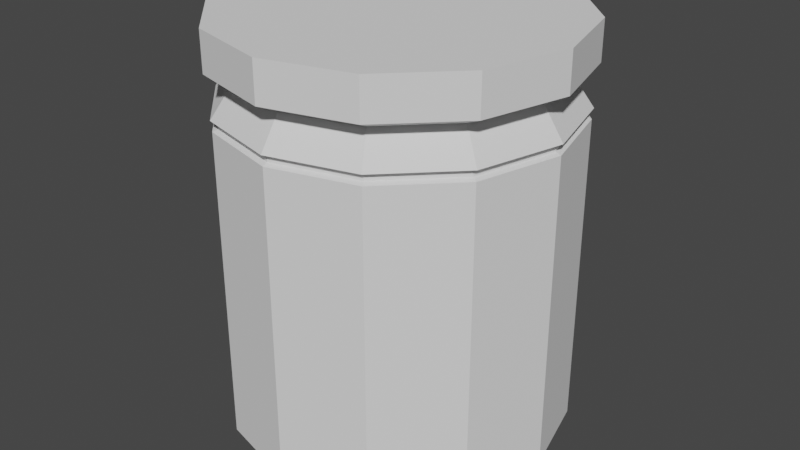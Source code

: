 # Source: protien.blend  (saved by Blender 3.3.6; exported with 4.5.12 LTS)
import bpy
from mathutils import Matrix  # noqa: F401  (used for matrix-valued properties, if any)

bpy.ops.wm.read_factory_settings(use_empty=True)
scene = bpy.context.scene
scene.name = 'Scene'

# ---- collections
col_collection = bpy.data.collections.new('Collection'); scene.collection.children.link(col_collection)

# ---- world
world_world = bpy.data.worlds.new('World'); scene.world = world_world
world_world.use_nodes = True; world_world.node_tree.nodes.clear()
_N = world_world.node_tree.nodes; _L = world_world.node_tree.links
n0 = _N.new('ShaderNodeOutputWorld'); n0.name = 'World Output'; n0.location = (300, 300)
n1 = _N.new('ShaderNodeBackground'); n1.name = 'Background'; n1.location = (10, 300)
n1.inputs[0].default_value = (0.05088, 0.05088, 0.05088, 1.0)
_L.new(n1.outputs[0], n0.inputs[0])
n0.is_active_output = True
world_world.color = (0.05088, 0.05088, 0.05088)
world_world.use_sun_shadow = False
world_world.sun_shadow_jitter_overblur = 0.0

# ---- meshes
me_cylinder_001 = bpy.data.meshes.new('Cylinder.001')
me_cylinder_001.from_pydata([(0.0, 1.69, -1.97), (0.0, 1.69, 1.145), (0.845, 1.464, -1.97), (0.845, 1.464, 1.145), (1.464, 0.845, -1.97), (1.464, 0.845, 1.145), (1.69, 0.0, -1.97), (1.69, 0.0, 1.145), (1.464, -0.845, -1.97), (1.464, -0.845, 1.145), (0.845, -1.464, -1.97), (0.845, -1.464, 1.145), (0.0, -1.69, -1.97), (0.0, -1.69, 1.145), (-0.845, -1.464, -1.97), (-0.845, -1.464, 1.145), (-1.464, -0.845, -1.97), (-1.464, -0.845, 1.145), (-1.69, 0.0, -1.97), (-1.69, 0.0, 1.145), (-1.464, 0.845, -1.97), (-1.464, 0.845, 1.145), (-0.845, 1.464, -1.97), (-0.845, 1.464, 1.145), (1.785e-09, 1.333, -2.126), (0.6665, 1.154, -2.126), (1.154, 0.6665, -2.126), (1.333, -2.099e-09, -2.126), (1.154, -0.6665, -2.126), (0.6665, -1.154, -2.126), (1.785e-09, -1.333, -2.126), (-0.6665, -1.154, -2.126), (-1.154, -0.6665, -2.126), (-1.333, -2.099e-09, -2.126), (-1.154, 0.6665, -2.126), (-0.6665, 1.154, -2.126), (0.8184, 1.417, 1.166), (7.837e-10, 1.637, 1.166), (1.417, 0.8184, 1.166), (1.637, -3.135e-10, 1.166), (1.417, -0.8184, 1.166), (0.8184, -1.417, 1.166), (7.837e-10, -1.637, 1.166), (-0.8184, -1.417, 1.166), (-1.417, -0.8184, 1.166), (-1.637, -3.135e-10, 1.166), (-1.417, 0.8184, 1.166), (-0.8184, 1.417, 1.166), (0.8184, 1.417, 1.228), (7.837e-10, 1.637, 1.228), (1.417, 0.8184, 1.228), (1.637, -3.135e-10, 1.228), (1.417, -0.8184, 1.228), (0.8184, -1.417, 1.228), (7.837e-10, -1.637, 1.228), (-0.8184, -1.417, 1.228), (-1.417, -0.8184, 1.228), (-1.637, -3.135e-10, 1.228), (-1.417, 0.8184, 1.228), (-0.8184, 1.417, 1.228), (0.8512, 1.474, 1.248), (1.015e-09, 1.702, 1.248), (1.474, 0.8512, 1.248), (1.702, 4.721e-10, 1.248), (1.474, -0.8512, 1.248), (0.8512, -1.474, 1.248), (1.015e-09, -1.702, 1.248), (-0.8512, -1.474, 1.248), (-1.474, -0.8512, 1.248), (-1.702, 4.721e-10, 1.248), (-1.474, 0.8512, 1.248), (-0.8512, 1.474, 1.248), (0.8048, 1.394, 1.382), (-1.234e-10, 1.61, 1.382), (1.394, 0.8048, 1.382), (1.61, -6.364e-10, 1.382), (1.394, -0.8048, 1.382), (0.8048, -1.394, 1.382), (-1.234e-10, -1.61, 1.382), (-0.8048, -1.394, 1.382), (-1.394, -0.8048, 1.382), (-1.61, -6.364e-10, 1.382), (-1.394, 0.8048, 1.382), (-0.8048, 1.394, 1.382), (0.7459, 1.292, 1.555), (2.492e-10, 1.492, 1.555), (1.292, 0.7459, 1.555), (1.492, -1.317e-09, 1.555), (1.292, -0.7459, 1.555), (0.7459, -1.292, 1.555), (2.492e-10, -1.492, 1.555), (-0.7459, -1.292, 1.555), (-1.292, -0.7459, 1.555), (-1.492, -1.317e-09, 1.555), (-1.292, 0.7459, 1.555), (-0.7459, 1.292, 1.555), (0.8644, 1.497, 1.662), (-6.813e-09, 1.729, 1.662), (1.497, 0.8644, 1.662), (1.729, -1.526e-09, 1.662), (1.497, -0.8644, 1.662), (0.8644, -1.497, 1.662), (-6.813e-09, -1.729, 1.662), (-0.8644, -1.497, 1.662), (-1.497, -0.8644, 1.662), (-1.729, -1.526e-09, 1.662), (-1.497, 0.8644, 1.662), (-0.8644, 1.497, 1.662), (0.8644, 1.497, 2.054), (-6.813e-09, 1.729, 2.054), (1.497, 0.8644, 2.054), (1.729, -1.526e-09, 2.054), (1.497, -0.8644, 2.054), (0.8644, -1.497, 2.054), (-6.813e-09, -1.729, 2.054), (-0.8644, -1.497, 2.054), (-1.497, -0.8644, 2.054), (-1.729, -1.526e-09, 2.054), (-1.497, 0.8644, 2.054), (-0.8644, 1.497, 2.054)], [], [(0, 1, 3, 2), (2, 3, 5, 4), (4, 5, 7, 6), (6, 7, 9, 8), (8, 9, 11, 10), (10, 11, 13, 12), (12, 13, 15, 14), (14, 15, 17, 16), (16, 17, 19, 18), (18, 19, 21, 20), (15, 13, 42, 43), (20, 21, 23, 22), (22, 23, 1, 0), (6, 8, 28, 27), (24, 25, 26, 27, 28, 29, 30, 31, 32, 33, 34, 35), (22, 0, 24, 35), (0, 2, 25, 24), (4, 6, 27, 26), (20, 22, 35, 34), (2, 4, 26, 25), (18, 20, 34, 33), (16, 18, 33, 32), (14, 16, 32, 31), (12, 14, 31, 30), (10, 12, 30, 29), (8, 10, 29, 28), (41, 40, 52, 53), (13, 11, 41, 42), (11, 9, 40, 41), (9, 7, 39, 40), (1, 23, 47, 37), (3, 1, 37, 36), (7, 5, 38, 39), (23, 21, 46, 47), (5, 3, 36, 38), (21, 19, 45, 46), (19, 17, 44, 45), (17, 15, 43, 44), (53, 52, 64, 65), (37, 47, 59, 49), (38, 36, 48, 50), (45, 44, 56, 57), (42, 41, 53, 54), (39, 38, 50, 51), (46, 45, 57, 58), (43, 42, 54, 55), (40, 39, 51, 52), (47, 46, 58, 59), (36, 37, 49, 48), (44, 43, 55, 56), (68, 67, 79, 80), (49, 59, 71, 61), (50, 48, 60, 62), (57, 56, 68, 69), (54, 53, 65, 66), (51, 50, 62, 63), (58, 57, 69, 70), (55, 54, 66, 67), (52, 51, 63, 64), (59, 58, 70, 71), (48, 49, 61, 60), (56, 55, 67, 68), (72, 73, 85, 84), (65, 64, 76, 77), (61, 71, 83, 73), (62, 60, 72, 74), (69, 68, 80, 81), (66, 65, 77, 78), (63, 62, 74, 75), (70, 69, 81, 82), (67, 66, 78, 79), (64, 63, 75, 76), (71, 70, 82, 83), (60, 61, 73, 72), (95, 94, 106, 107), (80, 79, 91, 92), (77, 76, 88, 89), (73, 83, 95, 85), (74, 72, 84, 86), (81, 80, 92, 93), (78, 77, 89, 90), (75, 74, 86, 87), (82, 81, 93, 94), (79, 78, 90, 91), (76, 75, 87, 88), (83, 82, 94, 95), (100, 99, 111, 112), (84, 85, 97, 96), (92, 91, 103, 104), (89, 88, 100, 101), (85, 95, 107, 97), (86, 84, 96, 98), (93, 92, 104, 105), (90, 89, 101, 102), (87, 86, 98, 99), (94, 93, 105, 106), (91, 90, 102, 103), (88, 87, 99, 100), (108, 109, 119, 118, 117, 116, 115, 114, 113, 112, 111, 110), (107, 106, 118, 119), (96, 97, 109, 108), (104, 103, 115, 116), (101, 100, 112, 113), (97, 107, 119, 109), (98, 96, 108, 110), (105, 104, 116, 117), (102, 101, 113, 114), (99, 98, 110, 111), (106, 105, 117, 118), (103, 102, 114, 115)])
_uv = me_cylinder_001.uv_layers.new(name='UVMap')
_uv.uv.foreach_set('vector', [0.8389, 0.335, 0.8389, 0.6521, 0.7498, 0.6521, 0.7498, 0.335, 0.7498, 0.335, 0.7498, 0.6521, 0.6727, 0.6521, 0.6727, 0.335, 0.2434, 0.6803, 0.2434, 0.9975, 0.1663, 0.9975, 0.1663, 0.6803, 0.1663, 0.6803, 0.1663, 0.9975, 0.07716, 0.9975, 0.07716, 0.6803, 0.07716, 0.6803, 0.07716, 0.9975, 0.0, 0.9975, 0.0, 0.6803, 0.9161, 0.6521, 0.9161, 0.9693, 0.8389, 0.9693, 0.8389, 0.6521, 0.8389, 0.6521, 0.8389, 0.9693, 0.7498, 0.9693, 0.7498, 0.6521, 0.7498, 0.6521, 0.7498, 0.9693, 0.6727, 0.9693, 0.6727, 0.6521, 0.9185, 0.0, 0.9185, 0.3172, 0.8414, 0.3172, 0.8414, 0.0, 0.8414, 0.0, 0.8414, 0.3172, 0.7523, 0.3172, 0.7523, 0.0, 0.6727, 0.4567, 0.6727, 0.5458, 0.6674, 0.5444, 0.6674, 0.4581, 0.7523, 0.0, 0.7523, 0.3172, 0.6751, 0.3172, 0.6751, 0.0, 0.9161, 0.335, 0.9161, 0.6521, 0.8389, 0.6521, 0.8389, 0.335, 0.551, 0.6675, 0.6281, 0.712, 0.6024, 0.7378, 0.5416, 0.7026, 0.3753, 0.7986, 0.4104, 0.7378, 0.4713, 0.7026, 0.5416, 0.7026, 0.6024, 0.7378, 0.6375, 0.7986, 0.6375, 0.8689, 0.6024, 0.9297, 0.5416, 0.9649, 0.4713, 0.9649, 0.4104, 0.9297, 0.3753, 0.8689, 0.3402, 0.8783, 0.3402, 0.7892, 0.3753, 0.7986, 0.3753, 0.8689, 0.3402, 0.7892, 0.3847, 0.712, 0.4104, 0.7378, 0.3753, 0.7986, 0.4619, 0.6675, 0.551, 0.6675, 0.5416, 0.7026, 0.4713, 0.7026, 0.3847, 0.9555, 0.3402, 0.8783, 0.3753, 0.8689, 0.4104, 0.9297, 0.3847, 0.712, 0.4619, 0.6675, 0.4713, 0.7026, 0.4104, 0.7378, 0.4619, 1.0, 0.3847, 0.9555, 0.4104, 0.9297, 0.4713, 0.9649, 0.551, 1.0, 0.4619, 1.0, 0.4713, 0.9649, 0.5416, 0.9649, 0.6281, 0.9555, 0.551, 1.0, 0.5416, 0.9649, 0.6024, 0.9297, 0.6727, 0.8783, 0.6281, 0.9555, 0.6024, 0.9297, 0.6375, 0.8689, 0.6727, 0.7892, 0.6727, 0.8783, 0.6375, 0.8689, 0.6375, 0.7986, 0.6281, 0.712, 0.6727, 0.7892, 0.6375, 0.7986, 0.6024, 0.7378, 0.3359, 0.6803, 0.3359, 0.755, 0.3296, 0.755, 0.3296, 0.6803, 0.6727, 0.5458, 0.6281, 0.6229, 0.6243, 0.6191, 0.6674, 0.5444, 0.6281, 0.6229, 0.551, 0.6675, 0.5496, 0.6622, 0.6243, 0.6191, 0.551, 0.6675, 0.4619, 0.6675, 0.4633, 0.6622, 0.5496, 0.6622, 0.3402, 0.4567, 0.3847, 0.3795, 0.3886, 0.3834, 0.3454, 0.4581, 0.3402, 0.5458, 0.3402, 0.4567, 0.3454, 0.4581, 0.3454, 0.5444, 0.4619, 0.6675, 0.3847, 0.6229, 0.3886, 0.6191, 0.4633, 0.6622, 0.3847, 0.3795, 0.4619, 0.335, 0.4633, 0.3402, 0.3886, 0.3834, 0.3847, 0.6229, 0.3402, 0.5458, 0.3454, 0.5444, 0.3886, 0.6191, 0.4619, 0.335, 0.551, 0.335, 0.5496, 0.3402, 0.4633, 0.3402, 0.551, 0.335, 0.6281, 0.3795, 0.6243, 0.3834, 0.5496, 0.3402, 0.6281, 0.3795, 0.6727, 0.4567, 0.6674, 0.4581, 0.6243, 0.3834, 0.6687, 0.1243, 0.6255, 0.04961, 0.6302, 0.04488, 0.6751, 0.1226, 0.9936, 0.496, 0.9936, 0.5707, 0.9873, 0.5707, 0.9873, 0.496, 0.9936, 0.335, 0.9936, 0.4097, 0.9873, 0.4097, 0.9873, 0.335, 0.9874, 0.161, 0.9874, 0.2357, 0.9811, 0.2357, 0.9811, 0.161, 0.3296, 0.8413, 0.3296, 0.9161, 0.3233, 0.9161, 0.3233, 0.8413, 0.3359, 0.8413, 0.3359, 0.9161, 0.3296, 0.9161, 0.3296, 0.8413, 0.9874, 0.07473, 0.9874, 0.161, 0.9811, 0.161, 0.9811, 0.07473, 0.3296, 0.755, 0.3296, 0.8413, 0.3233, 0.8413, 0.3233, 0.755, 0.3359, 0.755, 0.3359, 0.8413, 0.3296, 0.8413, 0.3296, 0.755, 0.9874, 0.0, 0.9874, 0.07473, 0.9811, 0.07473, 0.9811, 0.0, 0.9936, 0.4097, 0.9936, 0.496, 0.9873, 0.496, 0.9873, 0.4097, 0.3296, 0.6803, 0.3296, 0.755, 0.3233, 0.755, 0.3233, 0.6803, 0.9498, 0.2452, 0.9498, 0.1675, 0.9634, 0.165, 0.9634, 0.2385, 0.3466, 0.1243, 0.3466, 0.2106, 0.3402, 0.2124, 0.3402, 0.1226, 0.4645, 0.006468, 0.3898, 0.04961, 0.385, 0.04488, 0.4628, 0.0, 0.4645, 0.3285, 0.5508, 0.3285, 0.5525, 0.335, 0.4628, 0.335, 0.6687, 0.2106, 0.6687, 0.1243, 0.6751, 0.1226, 0.6751, 0.2124, 0.5508, 0.006468, 0.4645, 0.006468, 0.4628, 0.0, 0.5525, 0.0, 0.3898, 0.2854, 0.4645, 0.3285, 0.4628, 0.335, 0.385, 0.2901, 0.6255, 0.2854, 0.6687, 0.2106, 0.6751, 0.2124, 0.6302, 0.2901, 0.6255, 0.04961, 0.5508, 0.006468, 0.5525, 0.0, 0.6302, 0.04488, 0.3466, 0.2106, 0.3898, 0.2854, 0.385, 0.2901, 0.3402, 0.2124, 0.3898, 0.04961, 0.3466, 0.1243, 0.3402, 0.1226, 0.385, 0.04488, 0.5508, 0.3285, 0.6255, 0.2854, 0.6302, 0.2901, 0.5525, 0.335, 0.9697, 0.5, 0.9697, 0.4151, 0.9873, 0.4182, 0.9873, 0.4969, 0.956, 0.8292, 0.956, 0.7515, 0.9697, 0.749, 0.9697, 0.8225, 0.956, 0.4127, 0.956, 0.335, 0.9697, 0.3416, 0.9697, 0.4151, 0.956, 0.5802, 0.956, 0.5024, 0.9697, 0.5, 0.9697, 0.5735, 0.9185, 0.07773, 0.9185, 0.0, 0.9322, 0.006681, 0.9322, 0.08017, 0.9498, 0.07773, 0.9498, 0.0, 0.9634, 0.006681, 0.9634, 0.08017, 0.956, 0.6617, 0.956, 0.584, 0.9697, 0.5907, 0.9697, 0.6642, 0.9185, 0.1675, 0.9185, 0.07773, 0.9322, 0.08017, 0.9322, 0.165, 0.9498, 0.1675, 0.9498, 0.07773, 0.9634, 0.08017, 0.9634, 0.165, 0.956, 0.7515, 0.956, 0.6617, 0.9697, 0.6642, 0.9697, 0.749, 0.9185, 0.2452, 0.9185, 0.1675, 0.9322, 0.165, 0.9322, 0.2385, 0.956, 0.5024, 0.956, 0.4127, 0.9697, 0.4151, 0.9697, 0.5, 0.02332, 0.5496, 0.06264, 0.6177, 0.04557, 0.6348, 0.0, 0.5558, 0.9634, 0.2385, 0.9634, 0.165, 0.9811, 0.1619, 0.9811, 0.23, 0.9697, 0.8225, 0.9697, 0.749, 0.9873, 0.7459, 0.9873, 0.814, 0.9697, 0.4151, 0.9697, 0.3416, 0.9873, 0.3501, 0.9873, 0.4182, 0.9697, 0.5735, 0.9697, 0.5, 0.9873, 0.4969, 0.9873, 0.565, 0.9322, 0.08017, 0.9322, 0.006681, 0.9498, 0.01517, 0.9498, 0.08328, 0.9634, 0.08017, 0.9634, 0.006681, 0.9811, 0.01517, 0.9811, 0.08328, 0.9697, 0.6642, 0.9697, 0.5907, 0.9873, 0.5991, 0.9873, 0.6673, 0.9322, 0.165, 0.9322, 0.08017, 0.9498, 0.08328, 0.9498, 0.1619, 0.9634, 0.165, 0.9634, 0.08017, 0.9811, 0.08328, 0.9811, 0.1619, 0.9697, 0.749, 0.9697, 0.6642, 0.9873, 0.6673, 0.9873, 0.7459, 0.9322, 0.2385, 0.9322, 0.165, 0.9498, 0.1619, 0.9498, 0.23, 0.3233, 0.7593, 0.3233, 0.8504, 0.2834, 0.8504, 0.2834, 0.7593, 0.06264, 0.4028, 0.02332, 0.4709, 0.0, 0.4647, 0.04557, 0.3857, 0.2094, 0.657, 0.2775, 0.6177, 0.2946, 0.6348, 0.2157, 0.6803, 0.3168, 0.4709, 0.2775, 0.4028, 0.2946, 0.3857, 0.3402, 0.4647, 0.02332, 0.4709, 0.02332, 0.5496, 0.0, 0.5558, 0.0, 0.4647, 0.1308, 0.3635, 0.06264, 0.4028, 0.04557, 0.3857, 0.1245, 0.3402, 0.1308, 0.657, 0.2094, 0.657, 0.2157, 0.6803, 0.1245, 0.6803, 0.3168, 0.5496, 0.3168, 0.4709, 0.3402, 0.4647, 0.3402, 0.5558, 0.2094, 0.3635, 0.1308, 0.3635, 0.1245, 0.3402, 0.2157, 0.3402, 0.06264, 0.6177, 0.1308, 0.657, 0.1245, 0.6803, 0.04557, 0.6348, 0.2775, 0.6177, 0.3168, 0.5496, 0.3402, 0.5558, 0.2946, 0.6348, 0.2775, 0.4028, 0.2094, 0.3635, 0.2157, 0.3402, 0.2946, 0.3857, 0.0, 0.2157, 0.0, 0.1245, 0.04557, 0.04557, 0.1245, 0.0, 0.2157, 0.0, 0.2946, 0.04557, 0.3402, 0.1245, 0.3402, 0.2157, 0.2946, 0.2946, 0.2157, 0.3402, 0.1245, 0.3402, 0.04557, 0.2946, 0.956, 0.584, 0.956, 0.6629, 0.9161, 0.6629, 0.9161, 0.584, 0.956, 0.4139, 0.956, 0.505, 0.9161, 0.505, 0.9161, 0.4139, 0.2834, 0.6803, 0.2834, 0.7593, 0.2434, 0.7593, 0.2434, 0.6803, 0.3233, 0.6803, 0.3233, 0.7593, 0.2834, 0.7593, 0.2834, 0.6803, 0.956, 0.505, 0.956, 0.584, 0.9161, 0.584, 0.9161, 0.505, 0.956, 0.335, 0.956, 0.4139, 0.9161, 0.4139, 0.9161, 0.335, 0.956, 0.7541, 0.956, 0.833, 0.9161, 0.833, 0.9161, 0.7541, 0.2834, 0.8504, 0.2834, 0.9293, 0.2434, 0.9293, 0.2434, 0.8504, 0.3233, 0.8504, 0.3233, 0.9293, 0.2834, 0.9293, 0.2834, 0.8504, 0.956, 0.6629, 0.956, 0.7541, 0.9161, 0.7541, 0.9161, 0.6629, 0.2834, 0.7593, 0.2834, 0.8504, 0.2434, 0.8504, 0.2434, 0.7593])
me_cylinder_001.update()

# ---- objects
ob_empty = bpy.data.objects.new('Empty', None)
ob_cylinder = bpy.data.objects.new('Cylinder', me_cylinder_001)

# ---- transforms, parenting, visibility, modifiers, constraints
ob_empty.location = (0.0, 0.0, 0.0)
ob_empty.rotation_euler = (1.571, -0.0, 0.0)
ob_empty.empty_display_type = 'IMAGE'
ob_empty.empty_display_size = 5.0
ob_cylinder.location = (0.0, 0.0, 0.0)

# ---- collection membership
col_collection.objects.link(ob_empty)
col_collection.objects.link(ob_cylinder)

# ---- scene / render settings (as saved in the file)
scene.frame_start = 1; scene.frame_end = 250; scene.frame_set(1)
scene.render.engine = 'BLENDER_EEVEE_NEXT'
scene.cycles.sampling_pattern = 'TABULATED_SOBOL'
scene.cycles.use_light_tree = False
scene.view_settings.view_transform = 'Filmic'
bpy.context.view_layer.update()

# ---- added for rendering (the .blend has no active camera and no usable light): camera, sun
cam_auto = bpy.data.cameras.new('AutoCamera')
cam_auto.lens = 50.0
cam_auto.sensor_width = 36.0
cam_auto.clip_end = 1000.0
ob_auto_camera = bpy.data.objects.new('AutoCamera', cam_auto)
scene.collection.objects.link(ob_auto_camera)
ob_auto_camera.location = (5.95199, -7.14239, 4.72543)
ob_auto_camera.rotation_euler = (1.09748, -7.21219e-08, 0.694738)
scene.camera = ob_auto_camera
light_auto_sun = bpy.data.lights.new('AutoSun', 'SUN')
light_auto_sun.energy = 3.0
light_auto_sun.angle = 0.0523599
ob_auto_sun = bpy.data.objects.new('AutoSun', light_auto_sun)
scene.collection.objects.link(ob_auto_sun)
ob_auto_sun.rotation_euler = (0.872665, 0.174533, 0.523599)
bpy.context.view_layer.update()
